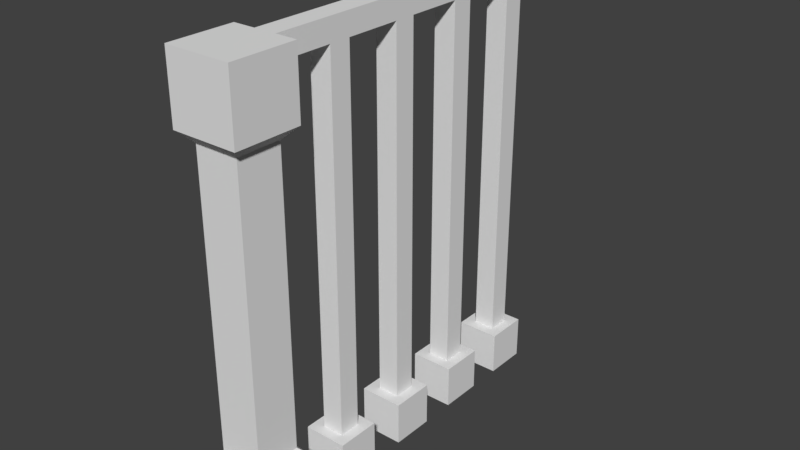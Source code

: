 # Source: Rail_0.2x1x1.blend  (saved by Blender 2.79.0; exported with 4.5.12 LTS)
import bpy
from mathutils import Matrix  # noqa: F401  (used for matrix-valued properties, if any)

bpy.ops.wm.read_factory_settings(use_empty=True)
scene = bpy.context.scene
scene.name = 'Scene'

# ---- collections
col_collection_1 = bpy.data.collections.new('Collection 1'); scene.collection.children.link(col_collection_1)

# ---- materials (node trees are filled in below, after node groups)
mat_metalgolden = bpy.data.materials.new('MetalGolden')
mat_metalgolden.alpha_threshold = 0.0
mat_metalgolden.use_transparent_shadow = False
mat_metalgolden.roughness = 0.5
mat_metalgolden.line_color = (0.0, 0.0, 0.0, 1.0)

# ---- material node trees

# ---- world
world_world = bpy.data.worlds.new('World'); scene.world = world_world
world_world.color = (0.05088, 0.05088, 0.05088)
world_world.use_sun_shadow = False
world_world.sun_shadow_jitter_overblur = 0.0
world_world.cycles.sampling_method = 'MANUAL'

# ---- meshes
me_rail_0_2x1x1 = bpy.data.meshes.new('Rail_0.2x1x1')
me_rail_0_2x1x1.from_pydata([(0.025, -8.419e-09, -0.15), (0.025, -1.863e-09, -2.608e-08), (0.175, -1.863e-09, -2.608e-08), (0.175, -8.419e-09, -0.15), (0.05, 0.175, -0.125), (0.05, 0.175, -0.025), (0.15, 0.175, -0.025), (0.15, 0.175, -0.125), (0.025, 0.15, -0.15), (0.025, 0.15, 1.164e-07), (0.175, 0.15, -0.15), (0.175, 0.15, -7.734e-08), (0.025, 1.0, -6.979e-08), (0.175, 1.0, -6.979e-08), (0.05, 0.825, -0.125), (0.05, 0.825, -0.025), (0.15, 0.825, -0.025), (0.15, 0.825, -0.125), (0.025, 0.85, -0.15), (0.025, 0.85, 8.578e-08), (0.175, 0.85, -0.15), (0.175, 0.85, -1.079e-07), (0.15, -1.552e-08, -0.355), (0.15, -1.115e-08, -0.255), (0.05, -1.115e-08, -0.255), (0.05, -1.552e-08, -0.355), (0.075, 0.1, -0.33), (0.075, 0.1, -0.28), (0.125, 0.1, -0.28), (0.125, 0.1, -0.33), (0.05, 0.1, -0.355), (0.05, 0.1, -0.255), (0.15, 0.1, -0.355), (0.15, 0.1, -0.255), (0.15, -2.339e-08, -0.535), (0.15, -1.901e-08, -0.435), (0.05, -1.901e-08, -0.435), (0.05, -2.339e-08, -0.535), (0.075, 0.1, -0.51), (0.075, 0.1, -0.46), (0.125, 0.1, -0.46), (0.125, 0.1, -0.51), (0.05, 0.1, -0.535), (0.05, 0.1, -0.435), (0.15, 0.1, -0.535), (0.15, 0.1, -0.435), (0.15, -3.125e-08, -0.715), (0.15, -2.688e-08, -0.615), (0.05, -2.688e-08, -0.615), (0.05, -3.125e-08, -0.715), (0.075, 0.1, -0.69), (0.075, 0.1, -0.64), (0.125, 0.1, -0.64), (0.125, 0.1, -0.69), (0.05, 0.1, -0.715), (0.05, 0.1, -0.615), (0.15, 0.1, -0.715), (0.15, 0.1, -0.615), (0.15, -3.912e-08, -0.895), (0.15, -3.475e-08, -0.795), (0.05, -3.475e-08, -0.795), (0.05, -3.912e-08, -0.895), (0.075, 0.1, -0.87), (0.075, 0.1, -0.82), (0.125, 0.1, -0.82), (0.125, 0.1, -0.87), (0.05, 0.1, -0.895), (0.05, 0.1, -0.795), (0.15, 0.1, -0.895), (0.15, 0.1, -0.795), (0.175, 1.0, -0.15), (0.025, 1.0, -0.15), (0.125, 1.0, -0.15), (0.075, 1.0, -0.15), (0.075, 0.95, -0.15), (0.125, 0.95, -0.15), (0.075, 1.0, -1.0), (0.075, 0.95, -1.0), (0.125, 0.95, -1.0), (0.125, 1.0, -1.0), (0.075, 0.95, -0.33), (0.075, 0.95, -0.28), (0.125, 0.95, -0.33), (0.125, 0.95, -0.28), (0.075, 0.95, -0.51), (0.075, 0.95, -0.46), (0.125, 0.95, -0.51), (0.125, 0.95, -0.46), (0.075, 0.95, -0.69), (0.075, 0.95, -0.64), (0.125, 0.95, -0.69), (0.125, 0.95, -0.64), (0.075, 0.95, -0.87), (0.075, 0.95, -0.82), (0.125, 0.95, -0.87), (0.125, 0.95, -0.82)], [], [(0, 3, 2, 1), (17, 16, 6, 7), (0, 1, 9, 8), (1, 2, 11, 9), (2, 3, 10, 11), (8, 10, 3, 0), (4, 8, 9, 5), (7, 10, 8, 4), (5, 9, 11, 6), (6, 11, 10, 7), (14, 17, 7, 4), (25, 22, 23, 24), (16, 15, 5, 6), (71, 12, 13, 70), (25, 24, 31, 30), (71, 18, 19, 12), (12, 19, 21, 13), (13, 21, 20, 70), (18, 71, 70, 20), (14, 15, 19, 18), (17, 14, 18, 20), (15, 16, 21, 19), (16, 17, 20, 21), (23, 22, 32, 33), (24, 23, 33, 31), (15, 14, 4, 5), (30, 32, 22, 25), (26, 30, 31, 27), (29, 32, 30, 26), (27, 31, 33, 28), (28, 33, 32, 29), (37, 34, 35, 36), (37, 36, 43, 42), (35, 34, 44, 45), (36, 35, 45, 43), (42, 44, 34, 37), (38, 42, 43, 39), (41, 44, 42, 38), (39, 43, 45, 40), (40, 45, 44, 41), (49, 46, 47, 48), (49, 48, 55, 54), (47, 46, 56, 57), (48, 47, 57, 55), (54, 56, 46, 49), (50, 54, 55, 51), (53, 56, 54, 50), (51, 55, 57, 52), (52, 57, 56, 53), (61, 58, 59, 60), (61, 60, 67, 66), (59, 58, 68, 69), (60, 59, 69, 67), (66, 68, 58, 61), (62, 66, 67, 63), (65, 68, 66, 62), (63, 67, 69, 64), (64, 69, 68, 65), (72, 73, 74, 75), (79, 78, 77, 76), (74, 77, 78, 75), (75, 78, 79, 72), (73, 76, 77, 74), (72, 79, 76, 73), (64, 65, 94, 95), (27, 28, 83, 81), (39, 40, 87, 85), (51, 52, 91, 89), (80, 81, 83, 82), (26, 27, 81, 80), (28, 29, 82, 83), (29, 26, 80, 82), (84, 85, 87, 86), (88, 89, 91, 90), (92, 93, 95, 94), (52, 53, 90, 91), (62, 63, 93, 92), (40, 41, 86, 87), (50, 51, 89, 88), (38, 39, 85, 84), (65, 62, 92, 94), (53, 50, 88, 90), (41, 38, 84, 86), (63, 64, 95, 93)])
_uv = me_rail_0_2x1x1.uv_layers.new(name='UVMap')
_uv.uv.foreach_set('vector', [0.1919, 0.2863, 0.314, 0.2863, 0.314, 0.3755, 0.1919, 0.3755, 0.4564, 0.3607, 0.4564, 0.3012, 0.9852, 0.3012, 0.9852, 0.3607, 0.1716, 0.108, 0.1716, 0.01885, 0.2936, 0.01884, 0.2936, 0.108, 0.9852, 0.1972, 0.9852, 0.2863, 0.8632, 0.2863, 0.8632, 0.1972, 0.1716, 0.4647, 0.2936, 0.4647, 0.2936, 0.5538, 0.1716, 0.5538, 0.2936, 0.108, 0.2936, 0.1972, 0.1716, 0.1972, 0.1716, 0.108, 0.314, 0.09315, 0.2936, 0.108, 0.2936, 0.01884, 0.314, 0.03371, 0.314, 0.1823, 0.2936, 0.1972, 0.2936, 0.108, 0.314, 0.1229, 0.8429, 0.212, 0.8632, 0.1972, 0.8632, 0.2863, 0.8429, 0.2715, 0.1716, 0.3458, 0.1919, 0.3607, 0.06989, 0.3607, 0.09023, 0.3458, 0.8429, 0.1229, 0.8429, 0.1823, 0.314, 0.1823, 0.314, 0.1229, 0.09023, 0.435, 0.09023, 0.3755, 0.1716, 0.3755, 0.1716, 0.435, 0.314, 0.2715, 0.314, 0.212, 0.8429, 0.212, 0.8429, 0.2715, 0.1716, 0.4647, 0.1716, 0.3755, 0.2936, 0.3755, 0.2936, 0.4647, 0.1716, 0.2863, 0.09023, 0.2863, 0.09023, 0.2269, 0.1716, 0.2269, 0.9852, 0.108, 0.8632, 0.108, 0.8632, 0.01884, 0.9852, 0.01884, 0.1716, 0.1972, 0.2936, 0.1972, 0.2936, 0.2863, 0.1716, 0.2863, 0.314, 0.2863, 0.436, 0.2863, 0.436, 0.3755, 0.314, 0.3755, 0.8632, 0.108, 0.9852, 0.108, 0.9852, 0.1972, 0.8632, 0.1972, 0.8429, 0.09315, 0.8429, 0.03371, 0.8632, 0.01884, 0.8632, 0.108, 0.8429, 0.1823, 0.8429, 0.1229, 0.8632, 0.108, 0.8632, 0.1972, 0.314, 0.212, 0.314, 0.2715, 0.2936, 0.2863, 0.2936, 0.1972, 0.4564, 0.3012, 0.4564, 0.3607, 0.436, 0.3755, 0.436, 0.2863, 0.2123, 0.6727, 0.1309, 0.6727, 0.1309, 0.6133, 0.2123, 0.6133, 0.1309, 0.5538, 0.1309, 0.6133, 0.04955, 0.6133, 0.04955, 0.5538, 0.8429, 0.03371, 0.8429, 0.09315, 0.314, 0.09315, 0.314, 0.03371, 0.2123, 0.6727, 0.2936, 0.6727, 0.2936, 0.7322, 0.2123, 0.7322, 0.1513, 0.5984, 0.1309, 0.6133, 0.1309, 0.5538, 0.1513, 0.5687, 0.1919, 0.5984, 0.2123, 0.6133, 0.1309, 0.6133, 0.1513, 0.5984, 0.1513, 0.5687, 0.1309, 0.5538, 0.2123, 0.5538, 0.1919, 0.5687, 0.1919, 0.5687, 0.2123, 0.5538, 0.2123, 0.6133, 0.1919, 0.5984, 0.09023, 0.1377, 0.1716, 0.1377, 0.1716, 0.1972, 0.09023, 0.1972, 0.1309, 0.6727, 0.04955, 0.6727, 0.04955, 0.6133, 0.1309, 0.6133, 0.2123, 0.6133, 0.2936, 0.6133, 0.2936, 0.6727, 0.2123, 0.6727, 0.1106, 0.2863, 0.1106, 0.3458, 0.02921, 0.3458, 0.02921, 0.2863, 0.09023, 0.2566, 0.008866, 0.2566, 0.008866, 0.1972, 0.09023, 0.1972, 0.1309, 0.3309, 0.1106, 0.3458, 0.1106, 0.2863, 0.1309, 0.3012, 0.1716, 0.3309, 0.1919, 0.3458, 0.1106, 0.3458, 0.1309, 0.3309, 0.1309, 0.3012, 0.1106, 0.2863, 0.1919, 0.2863, 0.1716, 0.3012, 0.1716, 0.3012, 0.1919, 0.2863, 0.1919, 0.3458, 0.1716, 0.3309, 0.008866, 0.07829, 0.008866, 0.01884, 0.09023, 0.01884, 0.09023, 0.07829, 0.09023, 0.5538, 0.008866, 0.5538, 0.008866, 0.4944, 0.09023, 0.4944, 0.09023, 0.07829, 0.1716, 0.07829, 0.1716, 0.1377, 0.09023, 0.1377, 0.09023, 0.1377, 0.09023, 0.1972, 0.008866, 0.1972, 0.008866, 0.1377, 0.008865, 0.3755, 0.09023, 0.3755, 0.09023, 0.435, 0.008865, 0.435, 0.2326, 0.5984, 0.2123, 0.6133, 0.2123, 0.5538, 0.2326, 0.5687, 0.2733, 0.5984, 0.2936, 0.6133, 0.2123, 0.6133, 0.2326, 0.5984, 0.2326, 0.5687, 0.2123, 0.5538, 0.2936, 0.5538, 0.2733, 0.5687, 0.2733, 0.5687, 0.2936, 0.5538, 0.2936, 0.6133, 0.2733, 0.5984, 0.09023, 0.01884, 0.1716, 0.01884, 0.1716, 0.07829, 0.09023, 0.07829, 0.2123, 0.7322, 0.1309, 0.7322, 0.1309, 0.6727, 0.2123, 0.6727, 0.09023, 0.4944, 0.1716, 0.4944, 0.1716, 0.5538, 0.09023, 0.5538, 0.09023, 0.07829, 0.09023, 0.1377, 0.008866, 0.1377, 0.008866, 0.07829, 0.008865, 0.435, 0.09023, 0.435, 0.09023, 0.4944, 0.008865, 0.4944, 0.1513, 0.4498, 0.1716, 0.435, 0.1716, 0.4944, 0.1513, 0.4795, 0.1106, 0.4498, 0.09023, 0.435, 0.1716, 0.435, 0.1513, 0.4498, 0.1513, 0.4795, 0.1716, 0.4944, 0.09023, 0.4944, 0.1106, 0.4795, 0.1106, 0.4795, 0.09023, 0.4944, 0.09023, 0.435, 0.1106, 0.4498, 0.02921, 0.3755, 0.02921, 0.3458, 0.06989, 0.3458, 0.06989, 0.3755, 0.09023, 0.7025, 0.04955, 0.7025, 0.04955, 0.6727, 0.09023, 0.6727, 0.2936, 0.8511, 0.9852, 0.8511, 0.9852, 0.8808, 0.2936, 0.8808, 0.2936, 0.9105, 0.9852, 0.9105, 0.9852, 0.9402, 0.2936, 0.9402, 0.2936, 0.9402, 0.9852, 0.9402, 0.9852, 0.97, 0.2936, 0.97, 0.9852, 0.435, 0.2936, 0.435, 0.2936, 0.4052, 0.9852, 0.4052, 0.9852, 0.5836, 0.9852, 0.6133, 0.2936, 0.6133, 0.2936, 0.5836, 0.9852, 0.7619, 0.9852, 0.7916, 0.2936, 0.7916, 0.2936, 0.7619, 0.2936, 0.6727, 0.2936, 0.643, 0.9852, 0.643, 0.9852, 0.6727, 0.2936, 0.643, 0.2936, 0.6133, 0.9852, 0.6133, 0.9852, 0.643, 0.1309, 0.2269, 0.1309, 0.1972, 0.1716, 0.1972, 0.1716, 0.2269, 0.2936, 0.4052, 0.2936, 0.3755, 0.9852, 0.3755, 0.9852, 0.4052, 0.9852, 0.5538, 0.9852, 0.5836, 0.2936, 0.5836, 0.2936, 0.5538, 0.9852, 0.7322, 0.9852, 0.7619, 0.2936, 0.7619, 0.2936, 0.7322, 0.1309, 0.1972, 0.1309, 0.2269, 0.09023, 0.2269, 0.09023, 0.1972, 0.1309, 0.6727, 0.1309, 0.7025, 0.09023, 0.7025, 0.09023, 0.6727, 0.04955, 0.2566, 0.09023, 0.2566, 0.09023, 0.2863, 0.04955, 0.2863, 0.9852, 0.8213, 0.9852, 0.8511, 0.2936, 0.8511, 0.2936, 0.8213, 0.2936, 0.4647, 0.2936, 0.435, 0.9852, 0.435, 0.9852, 0.4647, 0.9852, 0.5241, 0.9852, 0.5538, 0.2936, 0.5538, 0.2936, 0.5241, 0.2936, 0.4944, 0.2936, 0.4647, 0.9852, 0.4647, 0.9852, 0.4944, 0.9852, 0.4944, 0.9852, 0.5241, 0.2936, 0.5241, 0.2936, 0.4944, 0.9852, 0.6727, 0.9852, 0.7025, 0.2936, 0.7025, 0.2936, 0.6727, 0.9852, 0.7025, 0.9852, 0.7322, 0.2936, 0.7322, 0.2936, 0.7025, 0.2936, 0.9105, 0.2936, 0.8808, 0.9852, 0.8808, 0.9852, 0.9105, 0.9852, 0.7916, 0.9852, 0.8213, 0.2936, 0.8213, 0.2936, 0.7916])
me_rail_0_2x1x1.materials.append(mat_metalgolden)
me_rail_0_2x1x1.use_remesh_preserve_volume = False
me_rail_0_2x1x1.use_remesh_preserve_attributes = False
me_rail_0_2x1x1.use_mirror_vertex_groups = False
me_rail_0_2x1x1.update()

# ---- objects
ob_rail_0_2x1x1 = bpy.data.objects.new('Rail_0.2x1x1', me_rail_0_2x1x1)

# ---- transforms, parenting, visibility, modifiers, constraints
ob_rail_0_2x1x1.location = (0.0, 0.0, 0.0)
ob_rail_0_2x1x1.rotation_euler = (1.571, -0.0, 0.0)
ob_rail_0_2x1x1.lock_rotations_4d = False
ob_rail_0_2x1x1.empty_display_type = 'ARROWS'
ob_rail_0_2x1x1.lineart.crease_threshold = 0.0

# ---- collection membership
col_collection_1.objects.link(ob_rail_0_2x1x1)

# ---- scene / render settings (as saved in the file)
scene.frame_start = 1; scene.frame_end = 250; scene.frame_set(79)
scene.render.engine = 'BLENDER_EEVEE_NEXT'
scene.render.resolution_percentage = 50
scene.render.dither_intensity = 0.0
scene.cycles.use_denoising = False
scene.cycles.samples = 128
scene.cycles.sampling_pattern = 'TABULATED_SOBOL'
scene.cycles.use_adaptive_sampling = False
scene.cycles.use_light_tree = False
scene.cycles.blur_glossy = 0.0
scene.cycles.sample_clamp_indirect = 0.0
scene.view_settings.view_transform = 'Standard'
bpy.context.view_layer.update()

# ---- added for rendering (the .blend has no active camera and no usable light): camera, sun
cam_auto = bpy.data.cameras.new('AutoCamera')
cam_auto.lens = 50.0
cam_auto.sensor_width = 36.0
cam_auto.clip_end = 1000.0
ob_auto_camera = bpy.data.objects.new('AutoCamera', cam_auto)
scene.collection.objects.link(ob_auto_camera)
ob_auto_camera.location = (1.4158, -1.07897, 1.55264)
ob_auto_camera.rotation_euler = (1.09748, -7.21219e-08, 0.694738)
scene.camera = ob_auto_camera
light_auto_sun = bpy.data.lights.new('AutoSun', 'SUN')
light_auto_sun.energy = 3.0
light_auto_sun.angle = 0.0523599
ob_auto_sun = bpy.data.objects.new('AutoSun', light_auto_sun)
scene.collection.objects.link(ob_auto_sun)
ob_auto_sun.rotation_euler = (0.872665, 0.174533, 0.523599)
bpy.context.view_layer.update()
